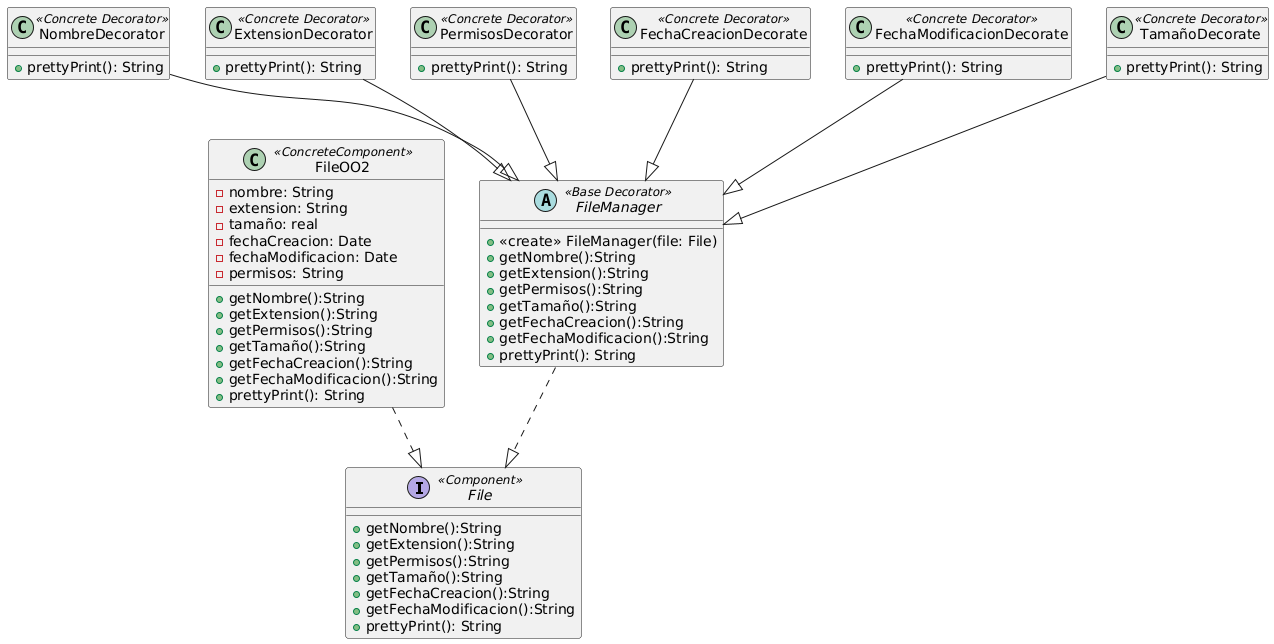

The diagram above was rendered by PlantUML. Its source (embedded in the PNG):
@startuml
interface File <<Component>>{
  +getNombre():String
  +getExtension():String
  +getPermisos():String
  +getTamaño():String
  +getFechaCreacion():String
  +getFechaModificacion():String
  +prettyPrint(): String
}
class FileOO2 <<ConcreteComponent>>{
  -nombre: String 
  -extension: String
  -tamaño: real
  -fechaCreacion: Date
  -fechaModificacion: Date
  -permisos: String
  +getNombre():String
  +getExtension():String
  +getPermisos():String
  +getTamaño():String
  +getFechaCreacion():String
  +getFechaModificacion():String
  +prettyPrint(): String
}
abstract FileManager <<Base Decorator>>{
  +<<create>> FileManager(file: File)
  +getNombre():String
  +getExtension():String
  +getPermisos():String
  +getTamaño():String
  +getFechaCreacion():String
  +getFechaModificacion():String
  +prettyPrint(): String
}
class NombreDecorator <<Concrete Decorator>>{
  +prettyPrint(): String
}
class ExtensionDecorator <<Concrete Decorator>>{
  +prettyPrint(): String
}
class PermisosDecorator <<Concrete Decorator>>{
  +prettyPrint(): String
}
class FechaCreacionDecorate <<Concrete Decorator>>{
  +prettyPrint(): String
}
class FechaModificacionDecorate <<Concrete Decorator>>{
  +prettyPrint(): String
}
class TamañoDecorate <<Concrete Decorator>>{
  +prettyPrint(): String
}

FileOO2 ..|> File
FileManager ..|> File
NombreDecorator --|> FileManager
ExtensionDecorator --|> FileManager
PermisosDecorator --|> FileManager
FechaCreacionDecorate --|> FileManager
FechaModificacionDecorate --|> FileManager
TamañoDecorate --|> FileManager
@enduml